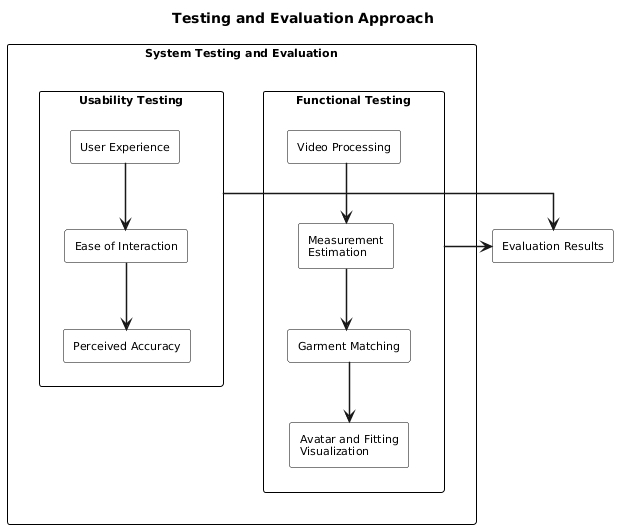

The diagram above was rendered by PlantUML. Its source (embedded in the PNG):
@startuml
title Testing and Evaluation Approach

top to bottom direction

skinparam backgroundColor white
skinparam shadowing false
skinparam defaultFontName Arial
skinparam defaultFontSize 11
skinparam componentStyle rectangle
skinparam packageStyle rectangle
skinparam ArrowThickness 1.5
skinparam linetype ortho

skinparam package {
    BorderColor black
    BackgroundColor white
    FontColor black
    FontStyle bold
}

skinparam component {
    BorderColor black
    BackgroundColor white
    FontColor black
}

package "System Testing and Evaluation" as Testing {

    package "Functional Testing" as Functional {

        component "Video Processing" as Video
        component "Measurement\nEstimation" as Measurements
        component "Garment Matching" as Matching
        component "Avatar and Fitting\nVisualization" as Visualization

        Video --> Measurements
        Measurements --> Matching
        Matching --> Visualization
    }

    package "Usability Testing" as Usability {

        component "User Experience" as Experience
        component "Ease of Interaction" as Interaction
        component "Perceived Accuracy" as Accuracy

        Experience --> Interaction
        Interaction --> Accuracy
    }
}

component "Evaluation Results" as Results

Functional --> Results
Usability --> Results
@enduml